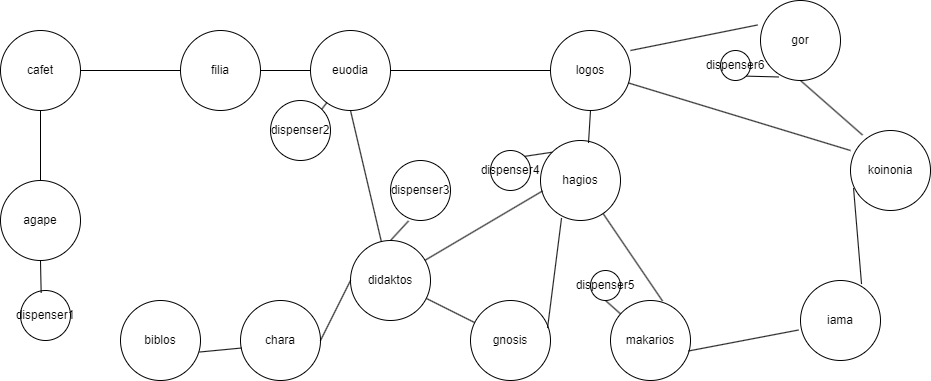

The diagram above was exported from draw.io. Its source (the exported page's mxGraphModel, read from the mxfile embedded in the PNG):
<mxGraphModel dx="1434" dy="654" grid="1" gridSize="10" guides="1" tooltips="1" connect="1" arrows="1" fold="1" page="1" pageScale="1" pageWidth="827" pageHeight="1169" math="0" shadow="0">
  <root>
    <mxCell id="0" />
    <mxCell id="1" parent="0" />
    <mxCell id="siSfzd_kfFUc3CrjhKcT-1" value="agape" style="ellipse;whiteSpace=wrap;html=1;aspect=fixed;" vertex="1" parent="1">
      <mxGeometry y="190" width="80" height="80" as="geometry" />
    </mxCell>
    <mxCell id="siSfzd_kfFUc3CrjhKcT-2" value="dispenser1" style="ellipse;whiteSpace=wrap;html=1;aspect=fixed;" vertex="1" parent="1">
      <mxGeometry x="20" y="300" width="50" height="50" as="geometry" />
    </mxCell>
    <mxCell id="siSfzd_kfFUc3CrjhKcT-3" value="euodia" style="ellipse;whiteSpace=wrap;html=1;aspect=fixed;" vertex="1" parent="1">
      <mxGeometry x="310" y="40" width="80" height="80" as="geometry" />
    </mxCell>
    <mxCell id="siSfzd_kfFUc3CrjhKcT-4" value="chara" style="ellipse;whiteSpace=wrap;html=1;aspect=fixed;" vertex="1" parent="1">
      <mxGeometry x="240" y="310" width="80" height="80" as="geometry" />
    </mxCell>
    <mxCell id="siSfzd_kfFUc3CrjhKcT-5" value="cafet" style="ellipse;whiteSpace=wrap;html=1;aspect=fixed;" vertex="1" parent="1">
      <mxGeometry y="40" width="80" height="80" as="geometry" />
    </mxCell>
    <mxCell id="siSfzd_kfFUc3CrjhKcT-6" value="makarios" style="ellipse;whiteSpace=wrap;html=1;aspect=fixed;" vertex="1" parent="1">
      <mxGeometry x="610" y="310" width="80" height="80" as="geometry" />
    </mxCell>
    <mxCell id="siSfzd_kfFUc3CrjhKcT-7" value="iama" style="ellipse;whiteSpace=wrap;html=1;aspect=fixed;" vertex="1" parent="1">
      <mxGeometry x="800" y="290" width="80" height="80" as="geometry" />
    </mxCell>
    <mxCell id="siSfzd_kfFUc3CrjhKcT-8" value="koinonia" style="ellipse;whiteSpace=wrap;html=1;aspect=fixed;" vertex="1" parent="1">
      <mxGeometry x="850" y="140" width="80" height="80" as="geometry" />
    </mxCell>
    <mxCell id="siSfzd_kfFUc3CrjhKcT-9" value="hagios" style="ellipse;whiteSpace=wrap;html=1;aspect=fixed;" vertex="1" parent="1">
      <mxGeometry x="540" y="150" width="80" height="80" as="geometry" />
    </mxCell>
    <mxCell id="siSfzd_kfFUc3CrjhKcT-10" value="logos" style="ellipse;whiteSpace=wrap;html=1;aspect=fixed;" vertex="1" parent="1">
      <mxGeometry x="550" y="40" width="80" height="80" as="geometry" />
    </mxCell>
    <mxCell id="siSfzd_kfFUc3CrjhKcT-11" value="filia" style="ellipse;whiteSpace=wrap;html=1;aspect=fixed;" vertex="1" parent="1">
      <mxGeometry x="180" y="40" width="80" height="80" as="geometry" />
    </mxCell>
    <mxCell id="siSfzd_kfFUc3CrjhKcT-12" value="biblos" style="ellipse;whiteSpace=wrap;html=1;aspect=fixed;" vertex="1" parent="1">
      <mxGeometry x="120" y="310" width="80" height="80" as="geometry" />
    </mxCell>
    <mxCell id="siSfzd_kfFUc3CrjhKcT-13" value="gnosis" style="ellipse;whiteSpace=wrap;html=1;aspect=fixed;" vertex="1" parent="1">
      <mxGeometry x="470" y="310" width="80" height="80" as="geometry" />
    </mxCell>
    <mxCell id="siSfzd_kfFUc3CrjhKcT-14" value="didaktos" style="ellipse;whiteSpace=wrap;html=1;aspect=fixed;" vertex="1" parent="1">
      <mxGeometry x="350" y="250" width="80" height="80" as="geometry" />
    </mxCell>
    <mxCell id="siSfzd_kfFUc3CrjhKcT-15" value="" style="endArrow=none;html=1;rounded=0;exitX=0.413;exitY=0.044;exitDx=0;exitDy=0;exitPerimeter=0;" edge="1" parent="1" source="siSfzd_kfFUc3CrjhKcT-2" target="siSfzd_kfFUc3CrjhKcT-1">
      <mxGeometry width="50" height="50" relative="1" as="geometry">
        <mxPoint x="550" y="230" as="sourcePoint" />
        <mxPoint x="600" y="180" as="targetPoint" />
      </mxGeometry>
    </mxCell>
    <mxCell id="siSfzd_kfFUc3CrjhKcT-16" value="" style="endArrow=none;html=1;rounded=0;entryX=0.5;entryY=1;entryDx=0;entryDy=0;exitX=0.5;exitY=0;exitDx=0;exitDy=0;" edge="1" parent="1" source="siSfzd_kfFUc3CrjhKcT-1" target="siSfzd_kfFUc3CrjhKcT-5">
      <mxGeometry width="50" height="50" relative="1" as="geometry">
        <mxPoint x="80" y="170" as="sourcePoint" />
        <mxPoint x="150" y="140" as="targetPoint" />
      </mxGeometry>
    </mxCell>
    <mxCell id="siSfzd_kfFUc3CrjhKcT-17" value="" style="endArrow=none;html=1;rounded=0;exitX=1;exitY=0.5;exitDx=0;exitDy=0;entryX=0;entryY=0.5;entryDx=0;entryDy=0;" edge="1" parent="1" source="siSfzd_kfFUc3CrjhKcT-5" target="siSfzd_kfFUc3CrjhKcT-11">
      <mxGeometry width="50" height="50" relative="1" as="geometry">
        <mxPoint x="550" y="230" as="sourcePoint" />
        <mxPoint x="600" y="180" as="targetPoint" />
      </mxGeometry>
    </mxCell>
    <mxCell id="siSfzd_kfFUc3CrjhKcT-18" value="" style="endArrow=none;html=1;rounded=0;exitX=1;exitY=0.5;exitDx=0;exitDy=0;" edge="1" parent="1" source="siSfzd_kfFUc3CrjhKcT-11" target="siSfzd_kfFUc3CrjhKcT-3">
      <mxGeometry width="50" height="50" relative="1" as="geometry">
        <mxPoint x="280" y="110" as="sourcePoint" />
        <mxPoint x="330" y="60" as="targetPoint" />
      </mxGeometry>
    </mxCell>
    <mxCell id="siSfzd_kfFUc3CrjhKcT-19" value="" style="endArrow=none;html=1;rounded=0;exitX=1;exitY=0.5;exitDx=0;exitDy=0;entryX=0;entryY=0.5;entryDx=0;entryDy=0;" edge="1" parent="1" source="siSfzd_kfFUc3CrjhKcT-3" target="siSfzd_kfFUc3CrjhKcT-10">
      <mxGeometry width="50" height="50" relative="1" as="geometry">
        <mxPoint x="410" y="90" as="sourcePoint" />
        <mxPoint x="460" y="40" as="targetPoint" />
      </mxGeometry>
    </mxCell>
    <mxCell id="siSfzd_kfFUc3CrjhKcT-20" value="" style="endArrow=none;html=1;rounded=0;exitX=0.975;exitY=0.656;exitDx=0;exitDy=0;exitPerimeter=0;entryX=0;entryY=0.25;entryDx=0;entryDy=0;entryPerimeter=0;" edge="1" parent="1" source="siSfzd_kfFUc3CrjhKcT-10" target="siSfzd_kfFUc3CrjhKcT-8">
      <mxGeometry width="50" height="50" relative="1" as="geometry">
        <mxPoint x="600" y="160" as="sourcePoint" />
        <mxPoint x="650" y="110" as="targetPoint" />
      </mxGeometry>
    </mxCell>
    <mxCell id="siSfzd_kfFUc3CrjhKcT-21" value="" style="endArrow=none;html=1;rounded=0;entryX=0.038;entryY=0.719;entryDx=0;entryDy=0;entryPerimeter=0;exitX=0.763;exitY=0.044;exitDx=0;exitDy=0;exitPerimeter=0;" edge="1" parent="1" source="siSfzd_kfFUc3CrjhKcT-7" target="siSfzd_kfFUc3CrjhKcT-8">
      <mxGeometry width="50" height="50" relative="1" as="geometry">
        <mxPoint x="550" y="230" as="sourcePoint" />
        <mxPoint x="600" y="180" as="targetPoint" />
      </mxGeometry>
    </mxCell>
    <mxCell id="siSfzd_kfFUc3CrjhKcT-22" value="" style="endArrow=none;html=1;rounded=0;exitX=0.975;exitY=0.631;exitDx=0;exitDy=0;exitPerimeter=0;entryX=-0.025;entryY=0.619;entryDx=0;entryDy=0;entryPerimeter=0;" edge="1" parent="1" source="siSfzd_kfFUc3CrjhKcT-6" target="siSfzd_kfFUc3CrjhKcT-7">
      <mxGeometry width="50" height="50" relative="1" as="geometry">
        <mxPoint x="530" y="370" as="sourcePoint" />
        <mxPoint x="580" y="320" as="targetPoint" />
      </mxGeometry>
    </mxCell>
    <mxCell id="siSfzd_kfFUc3CrjhKcT-23" value="gor" style="ellipse;whiteSpace=wrap;html=1;aspect=fixed;" vertex="1" parent="1">
      <mxGeometry x="760" y="10" width="80" height="80" as="geometry" />
    </mxCell>
    <mxCell id="siSfzd_kfFUc3CrjhKcT-24" value="" style="endArrow=none;html=1;rounded=0;entryX=-0.037;entryY=0.306;entryDx=0;entryDy=0;entryPerimeter=0;exitX=1;exitY=0.25;exitDx=0;exitDy=0;exitPerimeter=0;" edge="1" parent="1" source="siSfzd_kfFUc3CrjhKcT-10" target="siSfzd_kfFUc3CrjhKcT-23">
      <mxGeometry width="50" height="50" relative="1" as="geometry">
        <mxPoint x="580" y="60" as="sourcePoint" />
        <mxPoint x="630" y="10" as="targetPoint" />
      </mxGeometry>
    </mxCell>
    <mxCell id="siSfzd_kfFUc3CrjhKcT-25" value="" style="endArrow=none;html=1;rounded=0;exitX=0.15;exitY=0.056;exitDx=0;exitDy=0;entryX=0.5;entryY=1;entryDx=0;entryDy=0;exitPerimeter=0;" edge="1" parent="1" source="siSfzd_kfFUc3CrjhKcT-8" target="siSfzd_kfFUc3CrjhKcT-23">
      <mxGeometry width="50" height="50" relative="1" as="geometry">
        <mxPoint x="690" y="140" as="sourcePoint" />
        <mxPoint x="740" y="90" as="targetPoint" />
      </mxGeometry>
    </mxCell>
    <mxCell id="siSfzd_kfFUc3CrjhKcT-26" value="" style="endArrow=none;html=1;rounded=0;exitX=0.65;exitY=0.006;exitDx=0;exitDy=0;exitPerimeter=0;" edge="1" parent="1" source="siSfzd_kfFUc3CrjhKcT-6" target="siSfzd_kfFUc3CrjhKcT-9">
      <mxGeometry width="50" height="50" relative="1" as="geometry">
        <mxPoint x="530" y="210" as="sourcePoint" />
        <mxPoint x="580" y="160" as="targetPoint" />
      </mxGeometry>
    </mxCell>
    <mxCell id="siSfzd_kfFUc3CrjhKcT-27" value="" style="endArrow=none;html=1;rounded=0;entryX=0.5;entryY=1;entryDx=0;entryDy=0;exitX=0.6;exitY=0.031;exitDx=0;exitDy=0;exitPerimeter=0;" edge="1" parent="1" source="siSfzd_kfFUc3CrjhKcT-9" target="siSfzd_kfFUc3CrjhKcT-10">
      <mxGeometry width="50" height="50" relative="1" as="geometry">
        <mxPoint x="410" y="150" as="sourcePoint" />
        <mxPoint x="460" y="100" as="targetPoint" />
      </mxGeometry>
    </mxCell>
    <mxCell id="siSfzd_kfFUc3CrjhKcT-30" value="" style="endArrow=none;html=1;rounded=0;exitX=0.988;exitY=0.644;exitDx=0;exitDy=0;exitPerimeter=0;entryX=0.013;entryY=0.594;entryDx=0;entryDy=0;entryPerimeter=0;" edge="1" parent="1" source="siSfzd_kfFUc3CrjhKcT-12" target="siSfzd_kfFUc3CrjhKcT-4">
      <mxGeometry width="50" height="50" relative="1" as="geometry">
        <mxPoint x="280" y="440" as="sourcePoint" />
        <mxPoint x="330" y="390" as="targetPoint" />
      </mxGeometry>
    </mxCell>
    <mxCell id="siSfzd_kfFUc3CrjhKcT-31" value="" style="endArrow=none;html=1;rounded=0;exitX=1;exitY=0.5;exitDx=0;exitDy=0;entryX=0;entryY=0.5;entryDx=0;entryDy=0;" edge="1" parent="1" source="siSfzd_kfFUc3CrjhKcT-4" target="siSfzd_kfFUc3CrjhKcT-14">
      <mxGeometry width="50" height="50" relative="1" as="geometry">
        <mxPoint x="370" y="490" as="sourcePoint" />
        <mxPoint x="420" y="440" as="targetPoint" />
      </mxGeometry>
    </mxCell>
    <mxCell id="siSfzd_kfFUc3CrjhKcT-32" value="" style="endArrow=none;html=1;rounded=0;entryX=0.5;entryY=1;entryDx=0;entryDy=0;" edge="1" parent="1" source="siSfzd_kfFUc3CrjhKcT-14" target="siSfzd_kfFUc3CrjhKcT-3">
      <mxGeometry width="50" height="50" relative="1" as="geometry">
        <mxPoint x="300" y="220" as="sourcePoint" />
        <mxPoint x="350" y="170" as="targetPoint" />
      </mxGeometry>
    </mxCell>
    <mxCell id="siSfzd_kfFUc3CrjhKcT-33" value="" style="endArrow=none;html=1;rounded=0;entryX=0.025;entryY=0.631;entryDx=0;entryDy=0;entryPerimeter=0;" edge="1" parent="1" source="siSfzd_kfFUc3CrjhKcT-14" target="siSfzd_kfFUc3CrjhKcT-9">
      <mxGeometry width="50" height="50" relative="1" as="geometry">
        <mxPoint x="420" y="210" as="sourcePoint" />
        <mxPoint x="470" y="160" as="targetPoint" />
      </mxGeometry>
    </mxCell>
    <mxCell id="siSfzd_kfFUc3CrjhKcT-34" value="" style="endArrow=none;html=1;rounded=0;" edge="1" parent="1" source="siSfzd_kfFUc3CrjhKcT-14" target="siSfzd_kfFUc3CrjhKcT-13">
      <mxGeometry width="50" height="50" relative="1" as="geometry">
        <mxPoint x="400" y="470" as="sourcePoint" />
        <mxPoint x="450" y="420" as="targetPoint" />
      </mxGeometry>
    </mxCell>
    <mxCell id="siSfzd_kfFUc3CrjhKcT-35" value="" style="endArrow=none;html=1;rounded=0;entryX=0.263;entryY=0.969;entryDx=0;entryDy=0;entryPerimeter=0;exitX=0.963;exitY=0.344;exitDx=0;exitDy=0;exitPerimeter=0;" edge="1" parent="1" source="siSfzd_kfFUc3CrjhKcT-13" target="siSfzd_kfFUc3CrjhKcT-9">
      <mxGeometry width="50" height="50" relative="1" as="geometry">
        <mxPoint x="560" y="450" as="sourcePoint" />
        <mxPoint x="610" y="400" as="targetPoint" />
      </mxGeometry>
    </mxCell>
    <mxCell id="siSfzd_kfFUc3CrjhKcT-37" value="dispenser2" style="ellipse;whiteSpace=wrap;html=1;aspect=fixed;" vertex="1" parent="1">
      <mxGeometry x="270" y="110" width="60" height="60" as="geometry" />
    </mxCell>
    <mxCell id="siSfzd_kfFUc3CrjhKcT-38" value="" style="endArrow=none;html=1;rounded=0;exitX=1;exitY=0;exitDx=0;exitDy=0;" edge="1" parent="1" source="siSfzd_kfFUc3CrjhKcT-37" target="siSfzd_kfFUc3CrjhKcT-3">
      <mxGeometry width="50" height="50" relative="1" as="geometry">
        <mxPoint x="190" y="240" as="sourcePoint" />
        <mxPoint x="240" y="190" as="targetPoint" />
      </mxGeometry>
    </mxCell>
    <mxCell id="siSfzd_kfFUc3CrjhKcT-39" value="dispenser3" style="ellipse;whiteSpace=wrap;html=1;aspect=fixed;" vertex="1" parent="1">
      <mxGeometry x="390" y="170" width="60" height="60" as="geometry" />
    </mxCell>
    <mxCell id="siSfzd_kfFUc3CrjhKcT-40" value="" style="endArrow=none;html=1;rounded=0;entryX=0.3;entryY=1.008;entryDx=0;entryDy=0;entryPerimeter=0;exitX=0.5;exitY=0;exitDx=0;exitDy=0;" edge="1" parent="1" source="siSfzd_kfFUc3CrjhKcT-14" target="siSfzd_kfFUc3CrjhKcT-39">
      <mxGeometry width="50" height="50" relative="1" as="geometry">
        <mxPoint x="430" y="360" as="sourcePoint" />
        <mxPoint x="480" y="310" as="targetPoint" />
      </mxGeometry>
    </mxCell>
    <mxCell id="siSfzd_kfFUc3CrjhKcT-41" value="" style="endArrow=none;html=1;rounded=0;exitX=0.5;exitY=1;exitDx=0;exitDy=0;" edge="1" parent="1" source="siSfzd_kfFUc3CrjhKcT-44" target="siSfzd_kfFUc3CrjhKcT-6">
      <mxGeometry width="50" height="50" relative="1" as="geometry">
        <mxPoint x="110" y="480" as="sourcePoint" />
        <mxPoint x="160" y="430" as="targetPoint" />
      </mxGeometry>
    </mxCell>
    <mxCell id="siSfzd_kfFUc3CrjhKcT-42" value="dispenser4" style="ellipse;whiteSpace=wrap;html=1;aspect=fixed;" vertex="1" parent="1">
      <mxGeometry x="490" y="160" width="40" height="40" as="geometry" />
    </mxCell>
    <mxCell id="siSfzd_kfFUc3CrjhKcT-43" value="" style="endArrow=none;html=1;rounded=0;entryX=0;entryY=0;entryDx=0;entryDy=0;exitX=1;exitY=0;exitDx=0;exitDy=0;" edge="1" parent="1" source="siSfzd_kfFUc3CrjhKcT-42" target="siSfzd_kfFUc3CrjhKcT-9">
      <mxGeometry width="50" height="50" relative="1" as="geometry">
        <mxPoint x="480" y="160" as="sourcePoint" />
        <mxPoint x="530" y="110" as="targetPoint" />
      </mxGeometry>
    </mxCell>
    <mxCell id="siSfzd_kfFUc3CrjhKcT-44" value="dispenser5" style="ellipse;whiteSpace=wrap;html=1;aspect=fixed;" vertex="1" parent="1">
      <mxGeometry x="590" y="280" width="30" height="30" as="geometry" />
    </mxCell>
    <mxCell id="siSfzd_kfFUc3CrjhKcT-45" value="dispenser6" style="ellipse;whiteSpace=wrap;html=1;aspect=fixed;" vertex="1" parent="1">
      <mxGeometry x="720" y="60" width="30" height="30" as="geometry" />
    </mxCell>
    <mxCell id="siSfzd_kfFUc3CrjhKcT-46" value="" style="endArrow=none;html=1;rounded=0;exitX=1;exitY=1;exitDx=0;exitDy=0;entryX=0.225;entryY=0.956;entryDx=0;entryDy=0;entryPerimeter=0;" edge="1" parent="1" source="siSfzd_kfFUc3CrjhKcT-45" target="siSfzd_kfFUc3CrjhKcT-23">
      <mxGeometry width="50" height="50" relative="1" as="geometry">
        <mxPoint x="840" y="100" as="sourcePoint" />
        <mxPoint x="910.7106781186548" y="50" as="targetPoint" />
      </mxGeometry>
    </mxCell>
  </root>
</mxGraphModel>